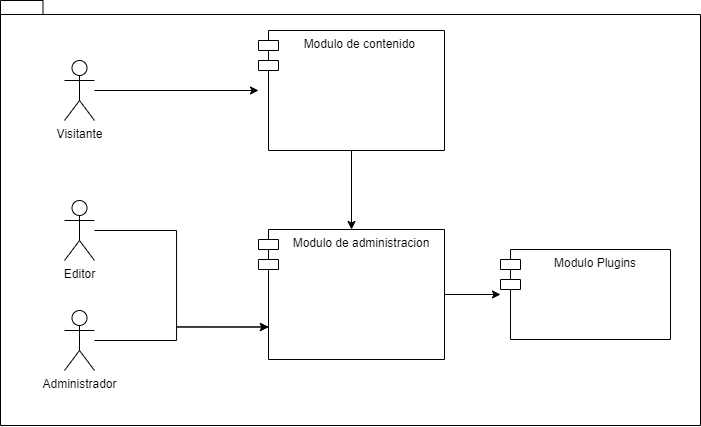

The diagram above was exported from draw.io. Its source (the exported page's mxGraphModel, read from the mxfile embedded in the PNG):
<mxGraphModel dx="477" dy="600" grid="1" gridSize="10" guides="1" tooltips="1" connect="1" arrows="1" fold="1" page="1" pageScale="1" pageWidth="827" pageHeight="1169" background="#ffffff" math="0" shadow="0">
  <root>
    <mxCell id="0" />
    <mxCell id="1" parent="0" />
    <mxCell id="2" value="" style="shape=folder;fontStyle=1;spacingTop=10;tabWidth=40;tabHeight=14;tabPosition=left;html=1;" vertex="1" parent="1">
      <mxGeometry x="880" y="810" width="700" height="425" as="geometry" />
    </mxCell>
    <mxCell id="3" style="edgeStyle=orthogonalEdgeStyle;rounded=0;orthogonalLoop=1;jettySize=auto;html=1;" edge="1" source="4" target="8" parent="1">
      <mxGeometry relative="1" as="geometry" />
    </mxCell>
    <mxCell id="4" value="Visitante" style="shape=umlActor;verticalLabelPosition=bottom;verticalAlign=top;html=1;" vertex="1" parent="1">
      <mxGeometry x="944" y="870" width="30" height="60" as="geometry" />
    </mxCell>
    <mxCell id="5" style="edgeStyle=orthogonalEdgeStyle;rounded=0;orthogonalLoop=1;jettySize=auto;html=1;entryX=0;entryY=0.75;entryDx=10;entryDy=0;entryPerimeter=0;" edge="1" source="6" target="10" parent="1">
      <mxGeometry relative="1" as="geometry" />
    </mxCell>
    <mxCell id="6" value="Administrador" style="shape=umlActor;verticalLabelPosition=bottom;verticalAlign=top;html=1;" vertex="1" parent="1">
      <mxGeometry x="944" y="1120" width="30" height="60" as="geometry" />
    </mxCell>
    <mxCell id="7" style="edgeStyle=orthogonalEdgeStyle;rounded=0;orthogonalLoop=1;jettySize=auto;html=1;" edge="1" source="8" target="10" parent="1">
      <mxGeometry relative="1" as="geometry" />
    </mxCell>
    <mxCell id="8" value="Modulo de contenido " style="shape=module;align=left;spacingLeft=20;align=center;verticalAlign=top;" vertex="1" parent="1">
      <mxGeometry x="1138" y="840" width="186" height="120" as="geometry" />
    </mxCell>
    <mxCell id="9" style="edgeStyle=orthogonalEdgeStyle;rounded=0;orthogonalLoop=1;jettySize=auto;html=1;" edge="1" source="10" target="11" parent="1">
      <mxGeometry relative="1" as="geometry" />
    </mxCell>
    <mxCell id="10" value="Modulo de administracion" style="shape=module;align=left;spacingLeft=20;align=center;verticalAlign=top;" vertex="1" parent="1">
      <mxGeometry x="1138" y="1039" width="186" height="130" as="geometry" />
    </mxCell>
    <mxCell id="11" value="Modulo Plugins" style="shape=module;align=left;spacingLeft=20;align=center;verticalAlign=top;" vertex="1" parent="1">
      <mxGeometry x="1380" y="1059" width="170" height="90" as="geometry" />
    </mxCell>
    <mxCell id="12" style="edgeStyle=orthogonalEdgeStyle;rounded=0;orthogonalLoop=1;jettySize=auto;html=1;entryX=0;entryY=0.75;entryDx=10;entryDy=0;entryPerimeter=0;" edge="1" source="13" target="10" parent="1">
      <mxGeometry relative="1" as="geometry" />
    </mxCell>
    <mxCell id="13" value="Editor" style="shape=umlActor;verticalLabelPosition=bottom;verticalAlign=top;html=1;" vertex="1" parent="1">
      <mxGeometry x="944" y="1010" width="30" height="60" as="geometry" />
    </mxCell>
  </root>
</mxGraphModel>